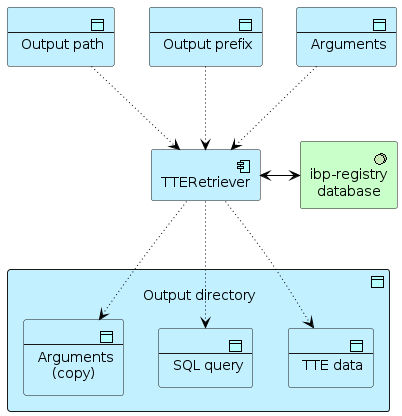

The diagram above was rendered by PlantUML. Its source (embedded in the PNG):
@startuml
!include ../diagrams/archimate.puml

Technology_SystemSoftware(ss_database, "ibp-registry\ndatabase")

Application_DataObject(ado_args, "Arguments")
Application_DataObject(ado_output_prefix, "Output prefix")
Application_DataObject(ado_output_path, "Output path")

Application_Component(ac_tte_retriever, "TTERetriever")

Application_DataObject_Group(adog_outdir, "Output directory") {
  Application_DataObject(ado_args2, "Arguments\n(copy)")
  Application_DataObject(ado_sql, "SQL query")
  Application_DataObject(ado_tte, "TTE data")
}

Rel_Access_r_Up(ac_tte_retriever, ado_args)
Rel_Access_r_Up(ac_tte_retriever, ado_output_prefix)
Rel_Access_r_Up(ac_tte_retriever, ado_output_path)

Rel_Access_rw_Right(ac_tte_retriever, ss_database)

Rel_Access_w(ac_tte_retriever, ado_args2)
Rel_Access_w(ac_tte_retriever, ado_tte)
Rel_Access_w(ac_tte_retriever, ado_sql)
@enduml